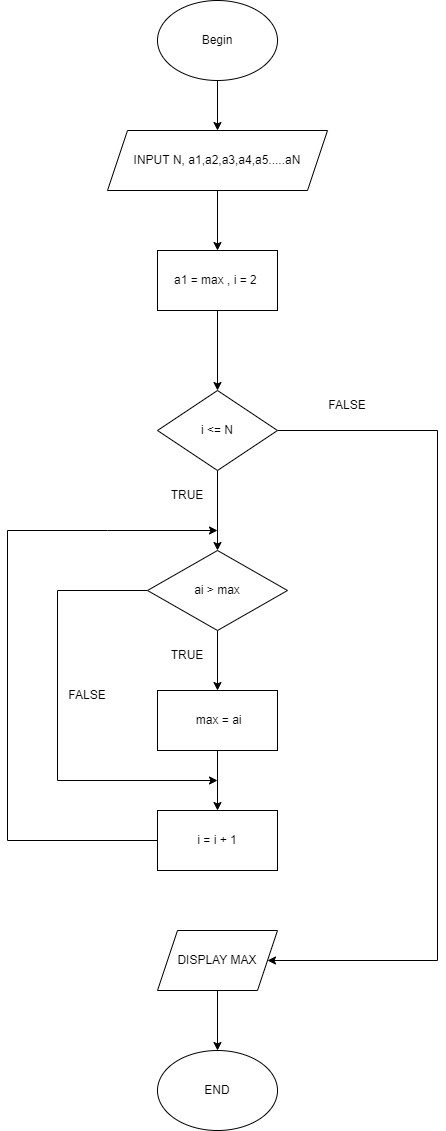

The diagram above was exported from draw.io. Its source (the exported page's mxGraphModel, read from the mxfile embedded in the PNG):
<mxGraphModel dx="1037" dy="640" grid="1" gridSize="10" guides="1" tooltips="1" connect="1" arrows="1" fold="1" page="1" pageScale="1" pageWidth="827" pageHeight="1169" math="0" shadow="0">
  <root>
    <mxCell id="WIyWlLk6GJQsqaUBKTNV-0" />
    <mxCell id="WIyWlLk6GJQsqaUBKTNV-1" parent="WIyWlLk6GJQsqaUBKTNV-0" />
    <mxCell id="TGZm8mL7cP7GQufT3cIL-5" value="" style="edgeStyle=orthogonalEdgeStyle;rounded=0;orthogonalLoop=1;jettySize=auto;html=1;" edge="1" parent="WIyWlLk6GJQsqaUBKTNV-1" source="nH6_Q1PtqKfa7frnie-q-0" target="TGZm8mL7cP7GQufT3cIL-0">
      <mxGeometry relative="1" as="geometry" />
    </mxCell>
    <mxCell id="nH6_Q1PtqKfa7frnie-q-0" value="Begin" style="ellipse;whiteSpace=wrap;html=1;" parent="WIyWlLk6GJQsqaUBKTNV-1" vertex="1">
      <mxGeometry x="330" y="130" width="120" height="80" as="geometry" />
    </mxCell>
    <mxCell id="TGZm8mL7cP7GQufT3cIL-6" value="" style="edgeStyle=orthogonalEdgeStyle;rounded=0;orthogonalLoop=1;jettySize=auto;html=1;" edge="1" parent="WIyWlLk6GJQsqaUBKTNV-1" source="TGZm8mL7cP7GQufT3cIL-0" target="TGZm8mL7cP7GQufT3cIL-1">
      <mxGeometry relative="1" as="geometry" />
    </mxCell>
    <mxCell id="TGZm8mL7cP7GQufT3cIL-0" value="INPUT N, a1,a2,a3,a4,a5.....aN" style="shape=parallelogram;perimeter=parallelogramPerimeter;whiteSpace=wrap;html=1;fixedSize=1;" vertex="1" parent="WIyWlLk6GJQsqaUBKTNV-1">
      <mxGeometry x="280" y="260" width="220" height="60" as="geometry" />
    </mxCell>
    <mxCell id="TGZm8mL7cP7GQufT3cIL-7" value="" style="edgeStyle=orthogonalEdgeStyle;rounded=0;orthogonalLoop=1;jettySize=auto;html=1;" edge="1" parent="WIyWlLk6GJQsqaUBKTNV-1" target="TGZm8mL7cP7GQufT3cIL-2">
      <mxGeometry relative="1" as="geometry">
        <mxPoint x="390" y="600" as="sourcePoint" />
      </mxGeometry>
    </mxCell>
    <mxCell id="TGZm8mL7cP7GQufT3cIL-17" value="" style="edgeStyle=orthogonalEdgeStyle;rounded=0;orthogonalLoop=1;jettySize=auto;html=1;" edge="1" parent="WIyWlLk6GJQsqaUBKTNV-1" source="TGZm8mL7cP7GQufT3cIL-1" target="TGZm8mL7cP7GQufT3cIL-16">
      <mxGeometry relative="1" as="geometry" />
    </mxCell>
    <mxCell id="TGZm8mL7cP7GQufT3cIL-1" value="a1 = max , i = 2&amp;nbsp;" style="rounded=0;whiteSpace=wrap;html=1;" vertex="1" parent="WIyWlLk6GJQsqaUBKTNV-1">
      <mxGeometry x="330" y="380" width="120" height="60" as="geometry" />
    </mxCell>
    <mxCell id="TGZm8mL7cP7GQufT3cIL-8" value="" style="edgeStyle=orthogonalEdgeStyle;rounded=0;orthogonalLoop=1;jettySize=auto;html=1;" edge="1" parent="WIyWlLk6GJQsqaUBKTNV-1" source="TGZm8mL7cP7GQufT3cIL-2" target="TGZm8mL7cP7GQufT3cIL-3">
      <mxGeometry relative="1" as="geometry" />
    </mxCell>
    <mxCell id="TGZm8mL7cP7GQufT3cIL-13" style="edgeStyle=orthogonalEdgeStyle;rounded=0;orthogonalLoop=1;jettySize=auto;html=1;" edge="1" parent="WIyWlLk6GJQsqaUBKTNV-1" source="TGZm8mL7cP7GQufT3cIL-2">
      <mxGeometry relative="1" as="geometry">
        <mxPoint x="390" y="910" as="targetPoint" />
        <Array as="points">
          <mxPoint x="230" y="720" />
          <mxPoint x="230" y="910" />
        </Array>
      </mxGeometry>
    </mxCell>
    <mxCell id="TGZm8mL7cP7GQufT3cIL-2" value="ai &amp;gt; max" style="rhombus;whiteSpace=wrap;html=1;" vertex="1" parent="WIyWlLk6GJQsqaUBKTNV-1">
      <mxGeometry x="320" y="680" width="140" height="80" as="geometry" />
    </mxCell>
    <mxCell id="TGZm8mL7cP7GQufT3cIL-9" value="" style="edgeStyle=orthogonalEdgeStyle;rounded=0;orthogonalLoop=1;jettySize=auto;html=1;" edge="1" parent="WIyWlLk6GJQsqaUBKTNV-1" source="TGZm8mL7cP7GQufT3cIL-3" target="TGZm8mL7cP7GQufT3cIL-4">
      <mxGeometry relative="1" as="geometry" />
    </mxCell>
    <mxCell id="TGZm8mL7cP7GQufT3cIL-3" value="&amp;nbsp;max = ai" style="rounded=0;whiteSpace=wrap;html=1;" vertex="1" parent="WIyWlLk6GJQsqaUBKTNV-1">
      <mxGeometry x="330" y="820" width="120" height="60" as="geometry" />
    </mxCell>
    <mxCell id="TGZm8mL7cP7GQufT3cIL-11" value="" style="edgeStyle=orthogonalEdgeStyle;rounded=0;orthogonalLoop=1;jettySize=auto;html=1;" edge="1" parent="WIyWlLk6GJQsqaUBKTNV-1" source="TGZm8mL7cP7GQufT3cIL-4">
      <mxGeometry relative="1" as="geometry">
        <mxPoint x="390" y="660" as="targetPoint" />
        <Array as="points">
          <mxPoint x="180" y="970" />
          <mxPoint x="180" y="660" />
          <mxPoint x="280" y="660" />
        </Array>
      </mxGeometry>
    </mxCell>
    <mxCell id="TGZm8mL7cP7GQufT3cIL-4" value="i = i + 1" style="rounded=0;whiteSpace=wrap;html=1;" vertex="1" parent="WIyWlLk6GJQsqaUBKTNV-1">
      <mxGeometry x="330" y="940" width="120" height="60" as="geometry" />
    </mxCell>
    <mxCell id="TGZm8mL7cP7GQufT3cIL-12" value="TRUE" style="text;html=1;strokeColor=none;fillColor=none;align=center;verticalAlign=middle;whiteSpace=wrap;rounded=0;" vertex="1" parent="WIyWlLk6GJQsqaUBKTNV-1">
      <mxGeometry x="330" y="770" width="60" height="30" as="geometry" />
    </mxCell>
    <mxCell id="TGZm8mL7cP7GQufT3cIL-14" value="FALSE" style="text;html=1;strokeColor=none;fillColor=none;align=center;verticalAlign=middle;whiteSpace=wrap;rounded=0;" vertex="1" parent="WIyWlLk6GJQsqaUBKTNV-1">
      <mxGeometry x="230" y="810" width="60" height="30" as="geometry" />
    </mxCell>
    <mxCell id="TGZm8mL7cP7GQufT3cIL-15" value="END" style="ellipse;whiteSpace=wrap;html=1;" vertex="1" parent="WIyWlLk6GJQsqaUBKTNV-1">
      <mxGeometry x="330" y="1180" width="120" height="80" as="geometry" />
    </mxCell>
    <mxCell id="TGZm8mL7cP7GQufT3cIL-18" style="edgeStyle=orthogonalEdgeStyle;rounded=0;orthogonalLoop=1;jettySize=auto;html=1;entryX=1;entryY=0.5;entryDx=0;entryDy=0;" edge="1" parent="WIyWlLk6GJQsqaUBKTNV-1" source="TGZm8mL7cP7GQufT3cIL-16" target="TGZm8mL7cP7GQufT3cIL-19">
      <mxGeometry relative="1" as="geometry">
        <mxPoint x="640" y="1100" as="targetPoint" />
        <Array as="points">
          <mxPoint x="610" y="560" />
          <mxPoint x="610" y="1090" />
        </Array>
      </mxGeometry>
    </mxCell>
    <mxCell id="TGZm8mL7cP7GQufT3cIL-16" value="i &amp;lt;= N" style="rhombus;whiteSpace=wrap;html=1;" vertex="1" parent="WIyWlLk6GJQsqaUBKTNV-1">
      <mxGeometry x="330" y="520" width="120" height="80" as="geometry" />
    </mxCell>
    <mxCell id="TGZm8mL7cP7GQufT3cIL-20" value="" style="edgeStyle=orthogonalEdgeStyle;rounded=0;orthogonalLoop=1;jettySize=auto;html=1;" edge="1" parent="WIyWlLk6GJQsqaUBKTNV-1" source="TGZm8mL7cP7GQufT3cIL-19" target="TGZm8mL7cP7GQufT3cIL-15">
      <mxGeometry relative="1" as="geometry" />
    </mxCell>
    <mxCell id="TGZm8mL7cP7GQufT3cIL-19" value="DISPLAY MAX" style="shape=parallelogram;perimeter=parallelogramPerimeter;whiteSpace=wrap;html=1;fixedSize=1;" vertex="1" parent="WIyWlLk6GJQsqaUBKTNV-1">
      <mxGeometry x="330" y="1060" width="120" height="60" as="geometry" />
    </mxCell>
    <mxCell id="TGZm8mL7cP7GQufT3cIL-21" value="TRUE" style="text;html=1;strokeColor=none;fillColor=none;align=center;verticalAlign=middle;whiteSpace=wrap;rounded=0;" vertex="1" parent="WIyWlLk6GJQsqaUBKTNV-1">
      <mxGeometry x="330" y="610" width="60" height="30" as="geometry" />
    </mxCell>
    <mxCell id="TGZm8mL7cP7GQufT3cIL-22" value="FALSE" style="text;html=1;strokeColor=none;fillColor=none;align=center;verticalAlign=middle;whiteSpace=wrap;rounded=0;" vertex="1" parent="WIyWlLk6GJQsqaUBKTNV-1">
      <mxGeometry x="490" y="520" width="60" height="30" as="geometry" />
    </mxCell>
  </root>
</mxGraphModel>